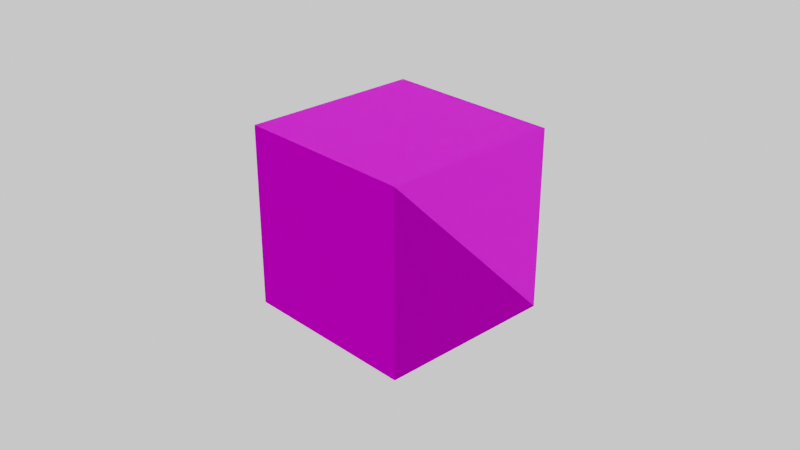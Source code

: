 # Source: sand-sand-tile.blend  (saved by Blender 4.3.32; exported with 4.5.12 LTS)
import bpy
from mathutils import Matrix  # noqa: F401  (used for matrix-valued properties, if any)

bpy.ops.wm.read_factory_settings(use_empty=True)
scene = bpy.context.scene
scene.name = 'Scene'

# ---- collections
col_collection = bpy.data.collections.new('Collection'); scene.collection.children.link(col_collection)

# ---- images (referenced by path relative to the original .blend; pixels are not part of the script)
import os
ASSET_DIR = os.environ.get("B2B_ASSET_DIR", "")  # directory of the original .blend (textures are referenced by path, not embedded)
HERE = os.path.dirname(os.path.abspath(__file__))  # packed textures are extracted next to this script under _unpacked/

def load_image(name, relpath, width, height, colorspace="sRGB"):
    """Load a texture the original file referenced (path relative to the .blend, or extracted next to this script)."""
    p = next((c for c in (os.path.join(HERE, relpath), os.path.join(ASSET_DIR, relpath)) if relpath and os.path.exists(c)), "")
    if p:
        img = bpy.data.images.load(p, check_existing=True)
        img.name = name
    else:  # same state as the original file: an image datablock whose file is absent (Cycles renders it pink)
        img = bpy.data.images.new(name, width, height)
        img.source = "FILE"
        img.filepath = "//" + (relpath or name)
    img.colorspace_settings.name = colorspace
    return img
img_sand_bump_3_png_001 = load_image('sand_bump_3.png.001', 'sand_bump_3.png', 1024, 1024, 'sRGB')
img_cube_2_2_selected_png = load_image('cube-2-2-selected.png', 'cube-2-2-selected.png', 1024, 1024, 'sRGB')
img_block_sandstone_08_png = load_image('block-sandstone-08.png', 'block-sandstone-08.png', 1024, 1024, 'sRGB')
img_block_sandstone_08_normal_png = load_image('block-sandstone-08-normal.png', 'block-sandstone-08-normal.png', 1024, 1024, 'sRGB')

# ---- materials (node trees are filled in below, after node groups)
mat_sand_sand_001 = bpy.data.materials.new('Sand-Sand.001')
mat_sand_sand_001.alpha_threshold = 0.0
mat_sand_sand_001.use_transparent_shadow = False
mat_sand_sand_001.roughness = 0.5
mat_sand_sand_001.line_color = (0.0, 0.0, 0.0, 1.0)

# ---- material node trees
mat_sand_sand_001.use_nodes = True; mat_sand_sand_001.node_tree.nodes.clear()
_N = mat_sand_sand_001.node_tree.nodes; _L = mat_sand_sand_001.node_tree.links
n0 = _N.new('ShaderNodeOutputMaterial'); n0.name = 'Material Output'; n0.location = (687, 245)
n1 = _N.new('ShaderNodeTexImage'); n1.name = 'Image Texture.001'; n1.location = (317, 125)
n1.image = img_sand_bump_3_png_001
n2 = _N.new('ShaderNodeTexImage'); n2.name = 'Image Texture.002'; n2.location = (-460, -280)
n2.image = img_cube_2_2_selected_png
n3 = _N.new('ShaderNodeTexImage'); n3.name = 'Image Texture'; n3.location = (-541, 357)
n3.image = img_block_sandstone_08_png
n4 = _N.new('ShaderNodeBsdfPrincipled'); n4.name = 'Principled BSDF'; n4.location = (-48, 222)
n4.distribution = 'GGX'
n4.subsurface_method = 'RANDOM_WALK_SKIN'
n4.inputs[1].default_value = 0.55
n4.inputs[2].default_value = 0.8682
n4.inputs[3].default_value = 1.45
n4.inputs[8].default_value = 1.0
n4.inputs[10].default_value = 0.06818
n4.inputs[11].default_value = 1.476
n4.inputs[12].default_value = 0.04545
n4.inputs[13].default_value = 1.0
n4.inputs[20].default_value = 0.08
n4.inputs[28].default_value = 0.2
n5 = _N.new('ShaderNodeTexImage'); n5.name = 'Image Texture.003'; n5.location = (-548, 47)
n5.image = img_block_sandstone_08_normal_png
_L.new(n4.outputs[0], n0.inputs[0])
_L.new(n1.outputs[0], n0.inputs[2])
_L.new(n5.outputs[0], n4.inputs[5])
_L.new(n3.outputs[0], n4.inputs[0])
_L.new(n2.outputs[0], n4.inputs[27])
n0.is_active_output = True

# ---- world
world_world = bpy.data.worlds.new('World'); scene.world = world_world
world_world.use_nodes = True; world_world.node_tree.nodes.clear()
_N = world_world.node_tree.nodes; _L = world_world.node_tree.links
n0 = _N.new('ShaderNodeOutputWorld'); n0.name = 'World Output'; n0.location = (300, 300)
n1 = _N.new('ShaderNodeBackground'); n1.name = 'Background'; n1.location = (10, 300)
n1.inputs[0].default_value = (0.05088, 0.05088, 0.05088, 1.0)
n1.inputs[1].default_value = 16.5
_L.new(n1.outputs[0], n0.inputs[0])
n0.is_active_output = True
world_world.color = (0.05088, 0.05088, 0.05088)
world_world.use_sun_shadow = False
world_world.sun_shadow_jitter_overblur = 0.0

# ---- cameras
cam_camera = bpy.data.cameras.new('Camera')
cam_camera.clip_end = 100.0
cam_camera.ortho_scale = 7.314

# ---- lights
light_sun = bpy.data.lights.new('Sun', 'SUN')
light_sun.energy = 1.0

# ---- meshes
me_cube = bpy.data.meshes.new('Cube')
me_cube.from_pydata([(1.0, 1.0, 1.0), (1.0, 1.0, -1.0), (1.0, -1.0, 1.0), (1.0, -1.0, -1.0), (-1.0, 1.0, 1.0), (-1.0, 1.0, -1.0), (-1.0, -1.0, 1.0), (-1.0, -1.0, -1.0)], [], [(0, 4, 6, 2), (3, 2, 6, 7), (7, 6, 4, 5), (5, 1, 3, 7), (1, 0, 2, 3), (5, 4, 0, 1)])
_uv = me_cube.uv_layers.new(name='UVMap')
_uv.uv.foreach_set('vector', [0.5, 3.775e-08, 0.5, 0.5, 2.186e-08, 0.5, 5.96e-08, 4.5e-15, 1.0, 1.0, 0.5, 1.0, 0.5, 0.5, 1.0, 0.5, 1.0, 0.5, 0.5, 0.5, 0.5, 5.96e-08, 1.0, 1.192e-07, 0.5, 0.5, 0.5, 1.0, 1.391e-08, 1.0, 5.166e-08, 0.5, 1.0, 0.5, 0.5, 0.5, 0.5, 7.947e-09, 1.0, 4.57e-08, 1.0, 1.0, 0.5, 1.0, 0.5, 0.5, 1.0, 0.5])
me_cube.materials.append(mat_sand_sand_001)
me_cube.use_mirror_vertex_groups = False
me_cube.update()
me_cube_001 = bpy.data.meshes.new('Cube.001')
me_cube_001.from_pydata([(1.0, 1.0, -1.0), (1.0, -1.0, 1.0), (1.0, -1.0, -1.0), (-1.0, 1.0, -1.0), (-1.0, -1.0, 1.0), (-1.0, -1.0, -1.0)], [], [(2, 1, 4, 5), (5, 4, 3), (3, 0, 2, 5), (0, 1, 2), (3, 4, 1, 0)])
_uv = me_cube_001.uv_layers.new(name='UVMap')
_uv.uv.foreach_set('vector', [0.9907, 0.0006149, 0.012, 0.0006149, 0.012, 0.9994, 0.9907, 0.9994, 0.003353, 0.0, 0.003353, 1.0, 1.003, 0.0, 0.0, 0.9984, 1.0, 0.9984, 1.0, -0.001569, 0.0, -0.001569, 0.9935, -5.96e-08, 0.008274, 1.0, -0.00649, 0.0, 1.007, 1.192e-07, 1.007, 1.0, 0.005272, 1.0, 0.005273, 0.0])
me_cube_001.materials.append(mat_sand_sand_001)
me_cube_001.use_mirror_vertex_groups = False
me_cube_001.update()

# ---- objects
ob_cube = bpy.data.objects.new('Cube', me_cube)
ob_camera = bpy.data.objects.new('Camera', cam_camera)
ob_slope_n = bpy.data.objects.new('Slope-N', me_cube_001)
ob_sun = bpy.data.objects.new('Sun', light_sun)

# ---- transforms, parenting, visibility, modifiers, constraints
ob_cube.location = (0.0, 0.0, 0.0)
ob_cube.lock_rotations_4d = False
ob_cube.empty_display_type = 'ARROWS'
ob_cube.lineart.crease_threshold = 0.0
ob_camera.location = (7.359, -6.926, 4.958)
ob_camera.rotation_euler = (1.109, 0.0, 0.8149)
ob_camera.lock_rotations_4d = False
ob_camera.empty_display_type = 'ARROWS'
ob_camera.color = (0.0, 0.0, 0.0, 0.0)
ob_camera.display_type = 'WIRE'
ob_camera.lineart.crease_threshold = 0.0
ob_slope_n.location = (0.0, 0.0, 0.0)
ob_slope_n.lock_rotations_4d = False
ob_slope_n.empty_display_type = 'ARROWS'
ob_slope_n.lineart.crease_threshold = 0.0
ob_sun.location = (1.099, 7.604, 15.57)
ob_sun.rotation_euler = (-2.803, 2.763, -0.9888)

# ---- collection membership
col_collection.objects.link(ob_cube)
col_collection.objects.link(ob_camera)
col_collection.objects.link(ob_slope_n)
col_collection.objects.link(ob_sun)

# ---- scene / render settings (as saved in the file)
scene.camera = ob_camera
scene.frame_start = 1; scene.frame_end = 250; scene.frame_set(1)
scene.render.engine = 'BLENDER_EEVEE_NEXT'
scene.cycles.sampling_pattern = 'TABULATED_SOBOL'
scene.cycles.use_light_tree = False
scene.view_settings.view_transform = 'Filmic'
bpy.context.view_layer.update()
